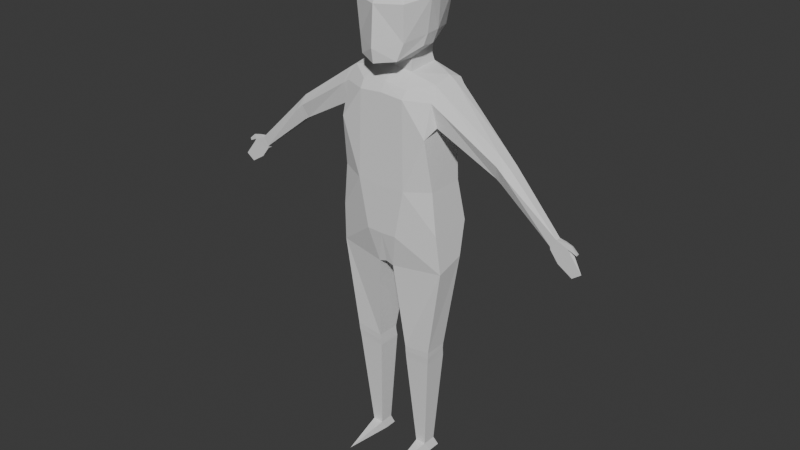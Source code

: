 # Source: character.blend  (saved by Blender 4.0.36; exported with 4.5.12 LTS)
import bpy
from mathutils import Matrix  # noqa: F401  (used for matrix-valued properties, if any)

bpy.ops.wm.read_factory_settings(use_empty=True)
scene = bpy.context.scene
scene.name = 'Scene'

# ---- collections
col_collection = bpy.data.collections.new('Collection'); scene.collection.children.link(col_collection)

# ---- world
world_world = bpy.data.worlds.new('World'); scene.world = world_world
world_world.use_nodes = True; world_world.node_tree.nodes.clear()
_N = world_world.node_tree.nodes; _L = world_world.node_tree.links
n0 = _N.new('ShaderNodeOutputWorld'); n0.name = 'World Output'; n0.location = (300, 300)
n1 = _N.new('ShaderNodeBackground'); n1.name = 'Background'; n1.location = (10, 300)
n1.inputs[0].default_value = (0.05088, 0.05088, 0.05088, 1.0)
_L.new(n1.outputs[0], n0.inputs[0])
n0.is_active_output = True
world_world.color = (0.05088, 0.05088, 0.05088)
world_world.use_sun_shadow = False
world_world.sun_shadow_jitter_overblur = 0.0

# ---- meshes
me_cube_001 = bpy.data.meshes.new('Cube.001')
me_cube_001.from_pydata([(0.2262, -0.06217, 0.8591), (0.1975, -0.07817, 1.183), (0.2262, 0.05297, 0.892), (0.1975, 0.06824, 1.183), (0.03151, 0.1144, 0.911), (0.1001, 0.1107, 1.172), (0.03151, -0.09195, 0.8445), (0.1001, -0.1206, 1.172), (0.1718, -0.05727, 0.5011), (0.1718, 0.03612, 0.5001), (0.06238, 0.03612, 0.4867), (0.06238, -0.05727, 0.4877), (0.1667, -0.05224, 0.4435), (0.1667, 0.04316, 0.4445), (0.06201, 0.04316, 0.4397), (0.06201, -0.05224, 0.4387), (0.1324, -0.02027, 0.03673), (0.1324, 0.03569, 0.03685), (0.08997, 0.03569, 0.03685), (0.08997, -0.02027, 0.03673), (0.1835, -0.1088, 1.383), (0.1822, 0.07382, 1.424), (0.07325, 0.1234, 1.465), (0.09149, -0.1159, 1.508), (0.1846, -0.0737, 1.506), (0.1846, 0.08771, 1.558), (0.0945, 0.09996, 1.557), (0.0945, -0.09526, 1.538), (0.0, 0.1351, 0.9412), (0.0, -0.09195, 0.8539), (0.0, 0.1107, 1.167), (0.0, -0.1206, 1.167), (0.0, 0.09996, 1.568), (0.0, -0.09526, 1.55), (0.0, 0.1372, 1.473), (0.0, -0.1159, 1.515), (0.07136, -0.0394, 1.583), (0.07136, 0.08533, 1.593), (0.1747, 0.03872, 1.576), (0.1747, -0.04146, 1.561), (0.0, 0.08533, 1.6), (0.0, -0.0394, 1.589), (0.07547, -0.1231, 1.64), (0.05739, 0.09508, 1.652), (0.0, 0.09508, 1.652), (0.0, -0.1551, 1.627), (0.09479, -0.1099, 1.702), (0.08527, 0.1293, 1.713), (0.0, 0.1415, 1.7), (0.0, -0.1631, 1.681), (0.1013, -0.1189, 1.836), (0.1131, 0.1289, 1.846), (0.0, 0.1627, 1.852), (0.0, -0.1538, 1.83), (0.0856, -0.0824, 1.893), (0.06007, 0.09302, 1.909), (0.0, 0.08533, 1.936), (0.0, -0.1004, 1.925), (0.4285, -0.03342, 1.291), (0.4285, 0.01026, 1.291), (0.4421, -0.05224, 1.342), (0.4421, 0.02908, 1.342), (0.4396, 0.01134, 1.379), (0.4396, -0.0345, 1.379), (0.4499, -0.03375, 1.277), (0.4499, 0.01059, 1.277), (0.4761, -0.05224, 1.312), (0.4761, 0.02908, 1.312), (0.4835, 0.008709, 1.337), (0.4835, -0.03187, 1.337), (0.6577, -0.03649, 1.103), (0.6577, -0.01756, 1.103), (0.7235, -0.03649, 1.126), (0.7039, -0.01997, 1.142), (0.7071, -0.02377, 1.146), (0.7098, -0.03481, 1.149), (0.2142, 0.09277, 1.022), (0.2142, -0.07623, 1.016), (0.06247, -0.1192, 0.9817), (0.06247, 0.1457, 1.005), (0.0, 0.1457, 1.002), (0.0, -0.1192, 0.9789), (0.1956, 0.05467, 1.432), (0.2009, -0.06117, 1.418), (0.2026, 0.0377, 1.557), (0.2117, 0.07208, 1.541), (0.2117, -0.07144, 1.489), (0.2026, -0.04259, 1.542), (0.06783, -0.03593, 1.632), (0.0654, 0.08106, 1.618), (0.0, -0.05068, 1.615), (0.0, 0.08106, 1.622), (0.1134, -0.02823, 1.68), (0.1223, -0.01797, 1.721), (0.1419, -0.02118, 1.851), (0.1042, 0.0348, 1.674), (0.1223, 0.03846, 1.725), (0.1387, 0.02884, 1.852), (0.1127, 0.01443, 1.902), (0.0, -0.001625, 1.939), (0.1448, 0.0003284, 2.825e-06), (0.1448, 0.05021, 2.825e-06), (0.0831, 0.05021, 2.825e-06), (0.0831, 0.0003284, 2.825e-06), (0.17, -0.05543, 0.4737), (0.0622, 0.03654, 0.4706), (0.1095, -0.192, 2.825e-06), (0.17, 0.03654, 0.4789), (0.0622, -0.05543, 0.4654), (0.6897, -0.03649, 1.061), (0.6897, -0.01756, 1.061), (0.7341, -0.03649, 1.11), (0.7354, -0.02111, 1.111), (0.678, -0.01601, 1.146), (0.7798, -0.03649, 1.051), (0.7329, -0.03352, 1.143), (0.7455, -0.03649, 1.026), (0.6553, -0.01662, 1.114), (0.6553, -0.0364, 1.114), (0.678, -0.03701, 1.146), (0.759, -0.03352, 1.12), (0.7557, -0.03352, 1.111), (0.7336, -0.02356, 1.137), (0.7593, -0.02715, 1.117)], [], [(79, 5, 3, 76), (76, 3, 1, 77), (0, 6, 11, 8), (77, 1, 7, 78), (105, 107, 13, 14), (4, 2, 9, 10), (2, 0, 8, 9), (6, 4, 10, 11), (15, 14, 18, 19), (107, 104, 12, 13), (108, 105, 14, 15), (104, 108, 15, 12), (18, 17, 101, 102), (12, 15, 19, 16), (14, 13, 17, 18), (13, 12, 16, 17), (3, 5, 22, 21), (7, 1, 20, 23), (1, 3, 21, 20), (33, 27, 36, 41), (85, 84, 62, 61), (23, 20, 24, 27), (21, 22, 26, 25), (4, 6, 29, 28), (80, 79, 4, 28), (81, 29, 6, 78), (27, 24, 39, 36), (23, 35, 31, 7), (34, 22, 5, 30), (22, 34, 32, 26), (23, 27, 33, 35), (25, 26, 37, 38), (26, 32, 40, 37), (32, 33, 41, 40), (38, 37, 36, 39), (26, 27, 36, 37), (83, 82, 59, 58), (90, 88, 42, 45), (89, 91, 44, 43), (58, 59, 65, 64), (59, 61, 67, 65), (87, 86, 60, 63), (82, 85, 61, 59), (84, 87, 63, 62), (86, 83, 58, 60), (74, 73, 113), (119, 72, 115, 75), (63, 60, 66, 69), (60, 58, 64, 66), (61, 62, 68, 67), (62, 63, 69, 68), (72, 70, 109, 111), (117, 113, 73, 71), (118, 117, 71, 70), (67, 68, 113), (119, 118, 70, 72), (31, 81, 78, 7), (30, 5, 79, 80), (0, 77, 78, 6), (2, 76, 77, 0), (4, 79, 76, 2), (24, 20, 83, 86), (38, 39, 87, 84), (21, 25, 85, 82), (39, 24, 86, 87), (20, 21, 82, 83), (25, 38, 84, 85), (40, 41, 90, 91), (37, 40, 91, 89), (41, 36, 88, 90), (37, 36, 88, 89), (42, 46, 49, 45), (93, 46, 42, 92), (42, 88, 95, 92), (88, 89, 43, 95), (98, 99, 57, 54), (46, 50, 53, 49), (94, 50, 46, 93), (50, 54, 57, 53), (48, 52, 51, 47), (44, 48, 47, 43), (52, 56, 55, 51), (93, 92, 95, 96), (95, 43, 47, 96), (51, 97, 96, 47), (50, 94, 54), (54, 94, 97, 98), (99, 98, 55, 56), (55, 98, 97, 51), (94, 93, 96, 97), (102, 101, 100, 103), (17, 16, 100, 101), (19, 18, 102, 103), (100, 106, 103), (16, 19, 106), (100, 16, 106), (19, 103, 106), (8, 11, 108, 104), (11, 10, 105, 108), (9, 8, 104, 107), (10, 9, 107, 105), (109, 110, 112, 111), (73, 72, 111, 112), (71, 73, 112, 110), (70, 71, 110, 109), (66, 64, 118, 119), (75, 115, 122, 74), (69, 66, 119), (64, 65, 117, 118), (65, 67, 113, 117), (113, 119, 75, 74), (111, 109, 116, 114), (110, 112, 114, 116), (114, 112, 111), (110, 116, 109), (115, 72, 121, 120), (122, 123, 121, 72), (72, 73, 74, 122), (120, 123, 122, 115), (121, 123, 120), (68, 69, 119, 113)])
_uv = me_cube_001.uv_layers.new(name='UVMap')
_uv.uv.foreach_set('vector', [0.5, 0.375, 0.625, 0.375, 0.625, 0.5, 0.5, 0.5, 0.5, 0.5, 0.625, 0.5, 0.625, 0.75, 0.5, 0.75, 0.375, 0.75, 0.375, 0.875, 0.375, 0.875, 0.375, 0.75, 0.5, 0.75, 0.625, 0.75, 0.625, 0.875, 0.5, 0.875, 0.375, 0.375, 0.375, 0.5, 0.375, 0.5, 0.375, 0.375, 0.375, 0.375, 0.375, 0.5, 0.375, 0.5, 0.375, 0.375, 0.375, 0.5, 0.375, 0.75, 0.375, 0.75, 0.375, 0.5, 0.0, 0.0, 0.0, 0.0, 0.0, 0.0, 0.0, 0.0, 0.0, 0.0, 0.0, 0.0, 0.0, 0.0, 0.0, 0.0, 0.375, 0.5, 0.375, 0.75, 0.375, 0.75, 0.375, 0.5, 0.0, 0.0, 0.0, 0.0, 0.0, 0.0, 0.0, 0.0, 0.375, 0.75, 0.375, 0.875, 0.375, 0.875, 0.375, 0.75, 0.375, 0.375, 0.375, 0.5, 0.375, 0.5, 0.375, 0.375, 0.375, 0.75, 0.375, 0.875, 0.375, 0.875, 0.375, 0.75, 0.375, 0.375, 0.375, 0.5, 0.375, 0.5, 0.375, 0.375, 0.375, 0.5, 0.375, 0.75, 0.375, 0.75, 0.375, 0.5, 0.625, 0.5, 0.625, 0.375, 0.625, 0.375, 0.625, 0.5, 0.625, 0.875, 0.625, 0.75, 0.625, 0.75, 0.625, 0.875, 0.625, 0.75, 0.625, 0.5, 0.625, 0.5, 0.625, 0.75, 0.75, 0.75, 0.75, 0.75, 0.75, 0.75, 0.75, 0.75, 0.625, 0.5, 0.625, 0.5, 0.625, 0.5, 0.625, 0.5, 0.625, 0.875, 0.625, 0.75, 0.625, 0.75, 0.625, 0.875, 0.625, 0.5, 0.625, 0.375, 0.625, 0.375, 0.625, 0.5, 0.0, 0.0, 0.0, 0.0, 0.0, 0.0, 0.0, 0.0, 0.0, 0.0, 0.3125, 0.1875, 0.0, 0.0, 0.0, 0.0, 0.0, 0.0, 0.0, 0.0, 0.0, 0.0, 0.3125, 0.4375, 0.625, 0.875, 0.625, 0.75, 0.625, 0.75, 0.625, 0.875, 0.625, 0.875, 0.0, 0.0, 0.0, 0.0, 0.625, 0.875, 0.0, 0.0, 0.625, 0.375, 0.625, 0.375, 0.0, 0.0, 0.625, 0.375, 0.0, 0.0, 0.75, 0.5, 0.75, 0.5, 0.625, 0.875, 0.75, 0.75, 0.75, 0.75, 0.0, 0.0, 0.625, 0.5, 0.625, 0.375, 0.625, 0.375, 0.625, 0.5, 0.75, 0.5, 0.75, 0.5, 0.75, 0.5, 0.75, 0.5, 0.0, 0.0, 0.0, 0.0, 0.0, 0.0, 0.0, 0.0, 0.625, 0.5, 0.75, 0.5, 0.75, 0.75, 0.625, 0.75, 0.0, 0.0, 0.0, 0.0, 0.0, 0.0, 0.0, 0.0, 0.625, 0.75, 0.625, 0.5, 0.625, 0.5, 0.625, 0.75, 0.75, 0.75, 0.75, 0.75, 0.75, 0.75, 0.75, 0.75, 0.75, 0.5, 0.75, 0.5, 0.75, 0.5, 0.75, 0.5, 0.625, 0.75, 0.625, 0.5, 0.625, 0.5, 0.625, 0.75, 0.625, 0.5, 0.625, 0.5, 0.625, 0.5, 0.625, 0.5, 0.625, 0.75, 0.625, 0.75, 0.625, 0.75, 0.625, 0.75, 0.625, 0.5, 0.625, 0.5, 0.625, 0.5, 0.625, 0.5, 0.625, 0.5, 0.625, 0.75, 0.625, 0.75, 0.625, 0.5, 0.625, 0.75, 0.625, 0.75, 0.625, 0.75, 0.625, 0.75, 0.625, 0.5, 0.625, 0.5, 0.0, 0.0, 0.0, 0.0, 0.0, 0.0, 0.625, 0.75, 0.625, 0.75, 0.625, 0.75, 0.625, 0.75, 0.625, 0.75, 0.625, 0.75, 0.625, 0.75, 0.625, 0.75, 0.625, 0.75, 0.625, 0.75, 0.625, 0.5, 0.625, 0.5, 0.625, 0.5, 0.625, 0.5, 0.625, 0.5, 0.625, 0.75, 0.625, 0.75, 0.625, 0.5, 0.625, 0.75, 0.625, 0.75, 0.625, 0.75, 0.625, 0.75, 0.625, 0.5, 0.625, 0.5, 0.625, 0.5, 0.625, 0.5, 0.625, 0.75, 0.625, 0.5, 0.625, 0.5, 0.625, 0.75, 0.625, 0.5, 0.625, 0.5, 0.625, 0.5, 0.625, 0.75, 0.625, 0.75, 0.625, 0.75, 0.625, 0.75, 0.0, 0.0, 0.0, 0.0, 0.3125, 0.4375, 0.625, 0.875, 0.0, 0.0, 0.625, 0.375, 0.3125, 0.1875, 0.0, 0.0, 0.375, 0.75, 0.5, 0.75, 0.5, 0.875, 0.375, 0.875, 0.375, 0.5, 0.5, 0.5, 0.5, 0.75, 0.375, 0.75, 0.375, 0.375, 0.5, 0.375, 0.5, 0.5, 0.375, 0.5, 0.625, 0.75, 0.625, 0.75, 0.625, 0.75, 0.625, 0.75, 0.625, 0.5, 0.625, 0.75, 0.625, 0.75, 0.625, 0.5, 0.625, 0.5, 0.625, 0.5, 0.625, 0.5, 0.625, 0.5, 0.625, 0.75, 0.625, 0.75, 0.625, 0.75, 0.625, 0.75, 0.625, 0.75, 0.625, 0.5, 0.625, 0.5, 0.625, 0.75, 0.625, 0.5, 0.625, 0.5, 0.625, 0.5, 0.625, 0.5, 0.0, 0.0, 0.0, 0.0, 0.0, 0.0, 0.0, 0.0, 0.75, 0.5, 0.75, 0.5, 0.75, 0.5, 0.75, 0.5, 0.75, 0.75, 0.75, 0.75, 0.75, 0.75, 0.75, 0.75, 0.75, 0.5, 0.75, 0.75, 0.75, 0.75, 0.75, 0.5, 0.75, 0.75, 0.0, 0.0, 0.0, 0.0, 0.75, 0.75, 0.0, 0.0, 0.0, 0.0, 0.75, 0.75, 0.0, 0.0, 0.75, 0.75, 0.75, 0.75, 0.0, 0.0, 0.0, 0.0, 0.75, 0.75, 0.75, 0.5, 0.75, 0.5, 0.0, 0.0, 0.0, 0.0, 0.0, 0.0, 0.0, 0.0, 0.0, 0.0, 0.0, 0.0, 0.0, 0.0, 0.0, 0.0, 0.0, 0.0, 0.0, 0.0, 0.0, 0.0, 0.0, 0.0, 0.0, 0.0, 0.0, 0.0, 0.0, 0.0, 0.0, 0.0, 0.0, 0.0, 0.0, 0.0, 0.0, 0.0, 0.0, 0.0, 0.0, 0.0, 0.75, 0.5, 0.0, 0.0, 0.0, 0.0, 0.75, 0.5, 0.0, 0.0, 0.0, 0.0, 0.0, 0.0, 0.0, 0.0, 0.0, 0.0, 0.0, 0.0, 0.0, 0.0, 0.0, 0.0, 0.0, 0.0, 0.75, 0.5, 0.0, 0.0, 0.0, 0.0, 0.0, 0.0, 0.0, 0.0, 0.0, 0.0, 0.0, 0.0, 0.0, 0.0, 0.0, 0.0, 0.0, 0.0, 0.0, 0.0, 0.0, 0.0, 0.0, 0.0, 0.0, 0.0, 0.0, 0.0, 0.0, 0.0, 0.0, 0.0, 0.0, 0.0, 0.0, 0.0, 0.0, 0.0, 0.0, 0.0, 0.0, 0.0, 0.0, 0.0, 0.0, 0.0, 0.0, 0.0, 0.0, 0.0, 0.25, 0.5, 0.375, 0.5, 0.375, 0.75, 0.25, 0.75, 0.375, 0.5, 0.375, 0.75, 0.375, 0.75, 0.375, 0.5, 0.0, 0.0, 0.0, 0.0, 0.0, 0.0, 0.0, 0.0, 0.375, 0.75, 0.0, 0.0, 0.25, 0.75, 0.375, 0.75, 0.0, 0.0, 0.0, 0.0, 0.375, 0.75, 0.375, 0.75, 0.0, 0.0, 0.0, 0.0, 0.25, 0.75, 0.0, 0.0, 0.375, 0.75, 0.375, 0.875, 0.375, 0.875, 0.375, 0.75, 0.0, 0.0, 0.0, 0.0, 0.0, 0.0, 0.0, 0.0, 0.375, 0.5, 0.375, 0.75, 0.375, 0.75, 0.375, 0.5, 0.375, 0.375, 0.375, 0.5, 0.375, 0.5, 0.375, 0.375, 0.625, 0.75, 0.625, 0.5, 0.625, 0.5, 0.625, 0.75, 0.625, 0.5, 0.625, 0.75, 0.625, 0.75, 0.625, 0.5, 0.625, 0.5, 0.625, 0.5, 0.625, 0.5, 0.625, 0.5, 0.625, 0.75, 0.625, 0.5, 0.625, 0.5, 0.625, 0.75, 0.625, 0.75, 0.625, 0.75, 0.625, 0.75, 0.625, 0.75, 0.625, 0.75, 0.625, 0.75, 0.0, 0.0, 0.625, 0.5, 0.625, 0.75, 0.625, 0.75, 0.625, 0.75, 0.625, 0.75, 0.625, 0.5, 0.625, 0.5, 0.625, 0.75, 0.625, 0.5, 0.625, 0.5, 0.625, 0.5, 0.625, 0.5, 0.0, 0.0, 0.0, 0.0, 0.625, 0.75, 0.625, 0.5, 0.625, 0.75, 0.625, 0.75, 0.625, 0.75, 0.625, 0.75, 0.625, 0.5, 0.625, 0.5, 0.625, 0.75, 0.625, 0.75, 0.0, 0.0, 0.0, 0.0, 0.0, 0.0, 0.0, 0.0, 0.0, 0.0, 0.0, 0.0, 0.0, 0.0, 0.0, 0.0, 0.0, 0.0, 0.0, 0.0, 0.0, 0.0, 0.0, 0.0, 0.0, 0.0, 0.0, 0.0, 0.0, 0.0, 0.625, 0.5, 0.625, 0.5, 0.0, 0.0, 0.0, 0.0, 0.0, 0.0, 0.0, 0.0, 0.0, 0.0, 0.0, 0.0, 0.0, 0.0, 0.0, 0.0, 0.625, 0.5, 0.625, 0.75, 0.0, 0.0, 0.625, 0.5])
me_cube_001.update()

# ---- objects
ob_cube = bpy.data.objects.new('Cube', me_cube_001)

# ---- transforms, parenting, visibility, modifiers, constraints
ob_cube.location = (0.0, 0.0, 0.0)
_vg = ob_cube.vertex_groups.new(name='Hips')
for _i, _w in zip([0, 1, 2, 3, 4, 5, 6, 7, 28, 29, 30, 31, 76, 77, 78, 79, 80, 81], [0.1059, 0.01943, 0.07589, 0.0131, 0.8347, 0.08537, 0.8929, 0.05798, 0.7908, 0.905, 0.09253, 0.0612, 0.1212, 0.122, 0.8033, 0.6616, 0.7072, 0.845]): _vg.add([_i], _w, 'REPLACE')
_vg = ob_cube.vertex_groups.new(name='Spine')
for _i, _w in zip([1, 3, 4, 5, 7, 20, 21, 22, 23, 28, 30, 31, 34, 35, 76, 77, 78, 79, 80, 81, 83], [0.713, 0.6935, 0.006365, 0.7537, 0.8098, 0.1595, 0.05305, 0.03504, 0.0001969, 0.06977, 0.7834, 0.8686, 0.04819, 0.03143, 0.1307, 0.1205, 0.07933, 0.1443, 0.147, 0.08602, 0.03984]): _vg.add([_i], _w, 'REPLACE')
_vg = ob_cube.vertex_groups.new(name='Chest')
for _i, _w in zip([1, 5, 7, 20, 21, 22, 23, 24, 26, 27, 30, 32, 33, 34, 35, 36, 37, 40, 41, 43, 44, 82, 83, 86, 89, 90, 91], [0.04309, 0.0337, 0.02184, 0.3233, 0.09417, 0.6276, 0.1882, 0.03382, 0.09454, 0.1071, 0.05265, 0.4848, 0.3578, 0.7163, 0.478, 0.01628, 0.03858, 0.2094, 0.1403, 0.002021, 0.05737, 0.02551, 0.0916, 0.009768, 0.02592, 0.07957, 0.1247]): _vg.add([_i], _w, 'REPLACE')
_vg = ob_cube.vertex_groups.new(name='Neck')
for _i, _w in zip([23, 26, 27, 32, 33, 34, 35, 36, 37, 40, 41, 42, 43, 44, 45, 46, 47, 48, 49, 88, 89, 90, 91, 92, 95], [0.0134, 0.006778, 0.02679, 0.2951, 0.2125, 0.04841, 0.08663, 0.04014, 0.1065, 0.5342, 0.4828, 0.05488, 0.1439, 0.2553, 0.08236, 0.0006718, 0.04956, 0.09419, 0.04195, 0.06929, 0.2431, 0.2843, 0.5403, 0.01755, 0.04292]): _vg.add([_i], _w, 'REPLACE')
_vg = ob_cube.vertex_groups.new(name='Head')
for _i, _w in zip([26, 27, 32, 33, 35, 36, 37, 40, 41, 42, 43, 44, 45, 46, 47, 48, 49, 50, 51, 52, 53, 54, 55, 56, 57, 88, 89, 90, 91, 92, 93, 94, 95, 96, 97, 98, 99], [0.007384, 0.04098, 0.07382, 0.1109, 0.04587, 0.1057, 0.09847, 0.1296, 0.2042, 0.8262, 0.652, 0.6065, 0.821, 0.9238, 0.8866, 0.8427, 0.89, 0.9786, 0.9719, 0.9559, 0.9713, 0.9894, 0.9881, 0.9918, 0.9922, 0.6599, 0.2993, 0.5044, 0.2345, 0.8895, 0.9441, 0.9847, 0.841, 0.9361, 0.9838, 0.991, 0.9998]): _vg.add([_i], _w, 'REPLACE')
_vg = ob_cube.vertex_groups.new(name='Shoulder.L')
for _i, _w in zip([1, 3, 5, 20, 21, 22, 23, 24, 25, 26, 27, 30, 32, 33, 34, 35, 36, 37, 38, 39, 40, 41, 42, 43, 44, 45, 46, 47, 48, 49, 82, 83, 84, 85, 86, 87, 88, 89, 90, 91, 92, 93, 95, 96], [0.04135, 0.1024, 0.04676, 0.2251, 0.7808, 0.2836, 0.6524, 0.6805, 0.9577, 0.8435, 0.7418, 0.005139, 0.1427, 0.2744, 0.1584, 0.3105, 0.8046, 0.7486, 0.9669, 0.9219, 0.1244, 0.16, 0.09987, 0.1773, 0.07991, 0.07046, 0.03501, 0.05353, 0.03403, 0.04838, 0.8342, 0.2833, 0.968, 0.9565, 0.3982, 0.8336, 0.2447, 0.418, 0.1241, 0.09876, 0.06682, 0.0166, 0.1007, 0.02477]): _vg.add([_i], _w, 'REPLACE')
_vg = ob_cube.vertex_groups.new(name='UpperArm.L')
for _i, _w in zip([1, 7, 20, 21, 23, 24, 27, 35, 39, 58, 59, 60, 61, 62, 63, 64, 65, 66, 67, 68, 69, 82, 83, 85, 86, 87], [0.02318, 0.003861, 0.2514, 0.05417, 0.07308, 0.2493, 0.05171, 0.01311, 0.03477, 0.8921, 0.9243, 0.9182, 0.9578, 0.9486, 0.9383, 0.09592, 0.07581, 0.09444, 0.06708, 0.1156, 0.1271, 0.09891, 0.5626, 0.005245, 0.5502, 0.1477]): _vg.add([_i], _w, 'REPLACE')
_vg = ob_cube.vertex_groups.new(name='LowerArm.L')
for _i, _w in zip([58, 59, 60, 61, 62, 63, 64, 65, 66, 67, 68, 69], [0.105, 0.07272, 0.08581, 0.02426, 0.003011, 0.02717, 0.8937, 0.9167, 0.8967, 0.9262, 0.9002, 0.8943]): _vg.add([_i], _w, 'REPLACE')
_vg = ob_cube.vertex_groups.new(name='Hand.L')
for _i, _w in zip([70, 71, 72, 73, 74, 75, 109, 110, 111, 112, 113, 114, 116, 117, 118, 119], [0.9731, 0.9691, 0.05489, 0.04034, 0.001059, 0.129, 0.9581, 0.9605, 0.6872, 0.6259, 0.9585, 0.7833, 0.8424, 0.9908, 0.9902, 0.949]): _vg.add([_i], _w, 'REPLACE')
_vg = ob_cube.vertex_groups.new(name='Fingers.L')
_vg = ob_cube.vertex_groups.new(name='Thumb.L')
for _i, _w in zip([70, 71, 72, 73, 74, 75, 109, 110, 111, 112, 113, 114, 115, 116, 119, 120, 121, 122, 123], [0.001924, 0.009585, 0.9451, 0.9547, 0.9744, 0.8708, 0.03365, 0.02881, 0.3128, 0.3741, 0.02866, 0.2166, 1.048, 0.1575, 0.04986, 1.004, 0.9994, 1.002, 1.002]): _vg.add([_i], _w, 'REPLACE')
_vg = ob_cube.vertex_groups.new(name='Shoulder.R')
_vg = ob_cube.vertex_groups.new(name='UpperArm.R')
_vg = ob_cube.vertex_groups.new(name='LowerArm.R')
_vg = ob_cube.vertex_groups.new(name='Hand.R')
_vg = ob_cube.vertex_groups.new(name='Fingers.R')
_vg = ob_cube.vertex_groups.new(name='Thumb.R')
_vg = ob_cube.vertex_groups.new(name='Thigh.L')
for _i, _w in zip([0, 1, 2, 3, 4, 5, 6, 7, 8, 9, 10, 11, 12, 13, 14, 15, 28, 29, 30, 76, 77, 78, 79, 80, 81, 104, 105, 107, 108], [0.8796, 0.1215, 0.9079, 0.1412, 0.1321, 0.06333, 0.09652, 0.0475, 0.93, 0.9401, 0.8793, 0.8727, 0.1142, 0.1134, 0.08559, 0.08068, 0.1302, 0.08269, 0.02476, 0.7245, 0.7378, 0.1092, 0.1765, 0.1283, 0.06187, 0.6558, 0.5008, 0.7117, 0.4184]): _vg.add([_i], _w, 'REPLACE')
_vg = ob_cube.vertex_groups.new(name='Shin.L')
for _i, _w in zip([8, 9, 10, 11, 12, 13, 14, 15, 16, 17, 18, 19, 100, 101, 102, 103, 104, 105, 107, 108], [0.06503, 0.05609, 0.1086, 0.1097, 0.8778, 0.8836, 0.9115, 0.9079, 0.05333, 0.9393, 0.9493, 0.0386, 0.06979, 0.5178, 0.5335, 0.04012, 0.3392, 0.4917, 0.2853, 0.5699]): _vg.add([_i], _w, 'REPLACE')
_vg = ob_cube.vertex_groups.new(name='Foot.L')
for _i, _w in zip([16, 17, 18, 19, 100, 101, 102, 103, 106], [0.9464, 0.06046, 0.05055, 0.9555, 0.9301, 0.4821, 0.4664, 0.9549, 0.9983]): _vg.add([_i], _w, 'REPLACE')
_vg = ob_cube.vertex_groups.new(name='Thigh.R')
_vg = ob_cube.vertex_groups.new(name='Shin.R')
_vg = ob_cube.vertex_groups.new(name='Foot.R')
_m = ob_cube.modifiers.new('Mirror', 'MIRROR')
_m.use_clip = True
_m.merge_threshold = 0.008
_m = ob_cube.modifiers.new('Armature', 'ARMATURE')

# ---- collection membership
col_collection.objects.link(ob_cube)

# ---- scene / render settings (as saved in the file)
scene.frame_start = 1; scene.frame_end = 250; scene.frame_set(0)
scene.render.engine = 'BLENDER_EEVEE_NEXT'
scene.cycles.sampling_pattern = 'TABULATED_SOBOL'
bpy.context.view_layer.update()

# ---- added for rendering (the .blend has no active camera and no usable light): camera, sun
cam_auto = bpy.data.cameras.new('AutoCamera')
cam_auto.lens = 50.0
cam_auto.sensor_width = 36.0
cam_auto.clip_end = 1000.0
ob_auto_camera = bpy.data.objects.new('AutoCamera', cam_auto)
scene.collection.objects.link(ob_auto_camera)
ob_auto_camera.location = (2.32591, -2.80573, 2.83044)
ob_auto_camera.rotation_euler = (1.09748, -7.21219e-08, 0.694738)
scene.camera = ob_auto_camera
light_auto_sun = bpy.data.lights.new('AutoSun', 'SUN')
light_auto_sun.energy = 3.0
light_auto_sun.angle = 0.0523599
ob_auto_sun = bpy.data.objects.new('AutoSun', light_auto_sun)
scene.collection.objects.link(ob_auto_sun)
ob_auto_sun.rotation_euler = (0.872665, 0.174533, 0.523599)
bpy.context.view_layer.update()
